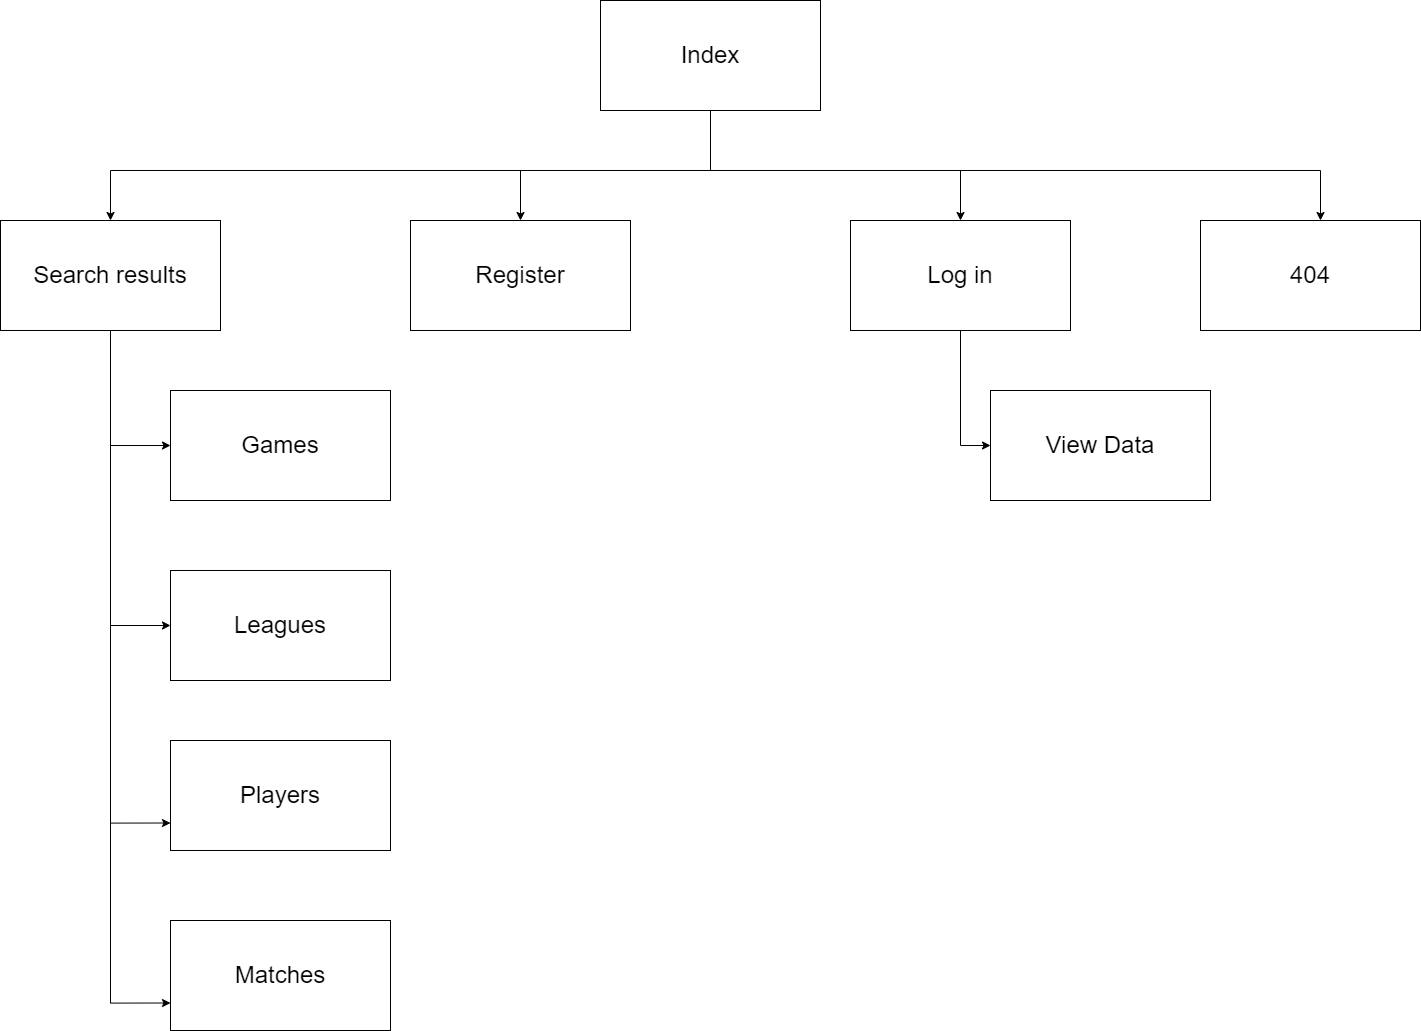

The diagram above was exported from draw.io. Its source (the exported page's mxGraphModel, read from the mxfile embedded in the PNG):
<mxGraphModel dx="2076" dy="1234" grid="1" gridSize="10" guides="1" tooltips="1" connect="1" arrows="1" fold="1" page="1" pageScale="1" pageWidth="1500" pageHeight="1500" math="0" shadow="0">
  <root>
    <mxCell id="0" />
    <mxCell id="1" parent="0" />
    <mxCell id="J8HSoU9UIW30m9dJnKgF-4" style="edgeStyle=orthogonalEdgeStyle;rounded=0;orthogonalLoop=1;jettySize=auto;html=1;fontSize=24;" edge="1" parent="1" source="J8HSoU9UIW30m9dJnKgF-1" target="J8HSoU9UIW30m9dJnKgF-3">
      <mxGeometry relative="1" as="geometry">
        <Array as="points">
          <mxPoint x="750" y="250" />
          <mxPoint x="150" y="250" />
        </Array>
      </mxGeometry>
    </mxCell>
    <mxCell id="J8HSoU9UIW30m9dJnKgF-15" style="edgeStyle=orthogonalEdgeStyle;rounded=0;orthogonalLoop=1;jettySize=auto;html=1;fontSize=24;" edge="1" parent="1" source="J8HSoU9UIW30m9dJnKgF-1" target="J8HSoU9UIW30m9dJnKgF-14">
      <mxGeometry relative="1" as="geometry">
        <Array as="points">
          <mxPoint x="750" y="250" />
          <mxPoint x="1360" y="250" />
        </Array>
      </mxGeometry>
    </mxCell>
    <mxCell id="J8HSoU9UIW30m9dJnKgF-24" style="edgeStyle=orthogonalEdgeStyle;rounded=0;orthogonalLoop=1;jettySize=auto;html=1;entryX=0.5;entryY=0;entryDx=0;entryDy=0;fontSize=24;" edge="1" parent="1" source="J8HSoU9UIW30m9dJnKgF-1" target="J8HSoU9UIW30m9dJnKgF-16">
      <mxGeometry relative="1" as="geometry">
        <Array as="points">
          <mxPoint x="750" y="250" />
          <mxPoint x="560" y="250" />
        </Array>
      </mxGeometry>
    </mxCell>
    <mxCell id="J8HSoU9UIW30m9dJnKgF-25" style="edgeStyle=orthogonalEdgeStyle;rounded=0;orthogonalLoop=1;jettySize=auto;html=1;entryX=0.5;entryY=0;entryDx=0;entryDy=0;fontSize=24;" edge="1" parent="1" source="J8HSoU9UIW30m9dJnKgF-1" target="J8HSoU9UIW30m9dJnKgF-18">
      <mxGeometry relative="1" as="geometry">
        <Array as="points">
          <mxPoint x="750" y="250" />
          <mxPoint x="1000" y="250" />
        </Array>
      </mxGeometry>
    </mxCell>
    <mxCell id="J8HSoU9UIW30m9dJnKgF-1" value="&lt;font style=&quot;font-size: 24px&quot;&gt;Index&lt;/font&gt;" style="rounded=0;whiteSpace=wrap;html=1;" vertex="1" parent="1">
      <mxGeometry x="640" y="80" width="220" height="110" as="geometry" />
    </mxCell>
    <mxCell id="J8HSoU9UIW30m9dJnKgF-9" style="edgeStyle=orthogonalEdgeStyle;rounded=0;orthogonalLoop=1;jettySize=auto;html=1;entryX=0;entryY=0.75;entryDx=0;entryDy=0;fontSize=24;" edge="1" parent="1" source="J8HSoU9UIW30m9dJnKgF-3" target="J8HSoU9UIW30m9dJnKgF-8">
      <mxGeometry relative="1" as="geometry" />
    </mxCell>
    <mxCell id="J8HSoU9UIW30m9dJnKgF-10" style="edgeStyle=orthogonalEdgeStyle;rounded=0;orthogonalLoop=1;jettySize=auto;html=1;entryX=0;entryY=0.75;entryDx=0;entryDy=0;fontSize=24;" edge="1" parent="1" source="J8HSoU9UIW30m9dJnKgF-3" target="J8HSoU9UIW30m9dJnKgF-7">
      <mxGeometry relative="1" as="geometry" />
    </mxCell>
    <mxCell id="J8HSoU9UIW30m9dJnKgF-11" style="edgeStyle=orthogonalEdgeStyle;rounded=0;orthogonalLoop=1;jettySize=auto;html=1;entryX=0;entryY=0.5;entryDx=0;entryDy=0;fontSize=24;" edge="1" parent="1" source="J8HSoU9UIW30m9dJnKgF-3" target="J8HSoU9UIW30m9dJnKgF-6">
      <mxGeometry relative="1" as="geometry" />
    </mxCell>
    <mxCell id="J8HSoU9UIW30m9dJnKgF-12" style="edgeStyle=orthogonalEdgeStyle;rounded=0;orthogonalLoop=1;jettySize=auto;html=1;entryX=0;entryY=0.5;entryDx=0;entryDy=0;fontSize=24;" edge="1" parent="1" source="J8HSoU9UIW30m9dJnKgF-3" target="J8HSoU9UIW30m9dJnKgF-5">
      <mxGeometry relative="1" as="geometry" />
    </mxCell>
    <mxCell id="J8HSoU9UIW30m9dJnKgF-3" value="&lt;span style=&quot;font-size: 24px&quot;&gt;Search results&lt;/span&gt;" style="rounded=0;whiteSpace=wrap;html=1;" vertex="1" parent="1">
      <mxGeometry x="40" y="300" width="220" height="110" as="geometry" />
    </mxCell>
    <mxCell id="J8HSoU9UIW30m9dJnKgF-5" value="&lt;span style=&quot;font-size: 24px&quot;&gt;Games&lt;/span&gt;" style="rounded=0;whiteSpace=wrap;html=1;" vertex="1" parent="1">
      <mxGeometry x="210" y="470" width="220" height="110" as="geometry" />
    </mxCell>
    <mxCell id="J8HSoU9UIW30m9dJnKgF-6" value="&lt;span style=&quot;font-size: 24px&quot;&gt;Leagues&lt;/span&gt;" style="rounded=0;whiteSpace=wrap;html=1;" vertex="1" parent="1">
      <mxGeometry x="210" y="650" width="220" height="110" as="geometry" />
    </mxCell>
    <mxCell id="J8HSoU9UIW30m9dJnKgF-7" value="&lt;span style=&quot;font-size: 24px&quot;&gt;Players&lt;/span&gt;" style="rounded=0;whiteSpace=wrap;html=1;" vertex="1" parent="1">
      <mxGeometry x="210" y="820" width="220" height="110" as="geometry" />
    </mxCell>
    <mxCell id="J8HSoU9UIW30m9dJnKgF-8" value="&lt;span style=&quot;font-size: 24px&quot;&gt;Matches&lt;/span&gt;" style="rounded=0;whiteSpace=wrap;html=1;" vertex="1" parent="1">
      <mxGeometry x="210" y="1000" width="220" height="110" as="geometry" />
    </mxCell>
    <mxCell id="J8HSoU9UIW30m9dJnKgF-14" value="&lt;font style=&quot;font-size: 24px&quot;&gt;404&lt;/font&gt;" style="rounded=0;whiteSpace=wrap;html=1;" vertex="1" parent="1">
      <mxGeometry x="1240" y="300" width="220" height="110" as="geometry" />
    </mxCell>
    <mxCell id="J8HSoU9UIW30m9dJnKgF-16" value="&lt;span style=&quot;font-size: 24px&quot;&gt;Register&lt;/span&gt;" style="rounded=0;whiteSpace=wrap;html=1;" vertex="1" parent="1">
      <mxGeometry x="450" y="300" width="220" height="110" as="geometry" />
    </mxCell>
    <mxCell id="J8HSoU9UIW30m9dJnKgF-18" value="&lt;span style=&quot;font-size: 24px&quot;&gt;Log in&lt;/span&gt;" style="rounded=0;whiteSpace=wrap;html=1;" vertex="1" parent="1">
      <mxGeometry x="890" y="300" width="220" height="110" as="geometry" />
    </mxCell>
    <mxCell id="J8HSoU9UIW30m9dJnKgF-22" value="View Data" style="rounded=0;whiteSpace=wrap;html=1;fontSize=24;" vertex="1" parent="1">
      <mxGeometry x="1030" y="470" width="220" height="110" as="geometry" />
    </mxCell>
    <mxCell id="J8HSoU9UIW30m9dJnKgF-23" value="" style="edgeStyle=orthogonalEdgeStyle;rounded=0;orthogonalLoop=1;jettySize=auto;html=1;fontSize=24;" edge="1" parent="1" source="J8HSoU9UIW30m9dJnKgF-18" target="J8HSoU9UIW30m9dJnKgF-22">
      <mxGeometry relative="1" as="geometry">
        <Array as="points">
          <mxPoint x="1000" y="525" />
        </Array>
      </mxGeometry>
    </mxCell>
  </root>
</mxGraphModel>